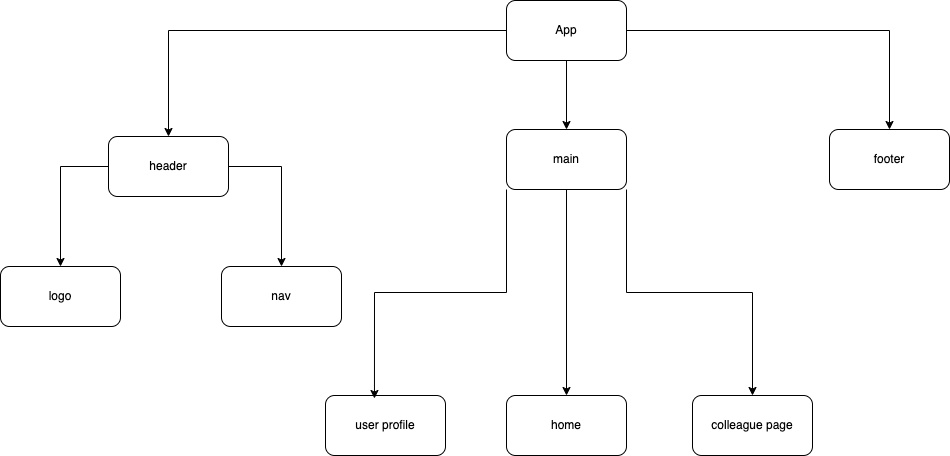

The diagram above was exported from draw.io. Its source (the exported page's mxGraphModel, read from the mxfile embedded in the PNG):
<mxGraphModel dx="874" dy="1015" grid="0" gridSize="10" guides="1" tooltips="1" connect="1" arrows="1" fold="1" page="0" pageScale="1" pageWidth="850" pageHeight="1100" math="0" shadow="0">
  <root>
    <mxCell id="0" />
    <mxCell id="1" parent="0" />
    <mxCell id="6kkqWBBafMlH9pNWexW2-9" style="edgeStyle=orthogonalEdgeStyle;rounded=0;orthogonalLoop=1;jettySize=auto;html=1;exitX=0.5;exitY=1;exitDx=0;exitDy=0;" edge="1" parent="1" source="3TnR0vY-euIR3GTdnzNH-2" target="6kkqWBBafMlH9pNWexW2-1">
      <mxGeometry relative="1" as="geometry" />
    </mxCell>
    <mxCell id="6kkqWBBafMlH9pNWexW2-10" style="edgeStyle=orthogonalEdgeStyle;rounded=0;orthogonalLoop=1;jettySize=auto;html=1;exitX=1;exitY=0.5;exitDx=0;exitDy=0;" edge="1" parent="1" source="3TnR0vY-euIR3GTdnzNH-2" target="6kkqWBBafMlH9pNWexW2-3">
      <mxGeometry relative="1" as="geometry">
        <mxPoint x="689" y="47" as="targetPoint" />
      </mxGeometry>
    </mxCell>
    <mxCell id="6kkqWBBafMlH9pNWexW2-11" style="edgeStyle=orthogonalEdgeStyle;rounded=0;orthogonalLoop=1;jettySize=auto;html=1;exitX=0;exitY=0.5;exitDx=0;exitDy=0;entryX=0.5;entryY=0;entryDx=0;entryDy=0;" edge="1" parent="1" source="3TnR0vY-euIR3GTdnzNH-2" target="6kkqWBBafMlH9pNWexW2-2">
      <mxGeometry relative="1" as="geometry" />
    </mxCell>
    <mxCell id="3TnR0vY-euIR3GTdnzNH-2" value="App" style="rounded=1;whiteSpace=wrap;html=1;" parent="1" vertex="1">
      <mxGeometry x="354" y="-10" width="120" height="60" as="geometry" />
    </mxCell>
    <mxCell id="6kkqWBBafMlH9pNWexW2-19" style="edgeStyle=orthogonalEdgeStyle;rounded=0;orthogonalLoop=1;jettySize=auto;html=1;exitX=0.5;exitY=1;exitDx=0;exitDy=0;" edge="1" parent="1" source="6kkqWBBafMlH9pNWexW2-1" target="6kkqWBBafMlH9pNWexW2-6">
      <mxGeometry relative="1" as="geometry" />
    </mxCell>
    <mxCell id="6kkqWBBafMlH9pNWexW2-20" style="edgeStyle=orthogonalEdgeStyle;rounded=0;orthogonalLoop=1;jettySize=auto;html=1;exitX=1;exitY=1;exitDx=0;exitDy=0;entryX=0.5;entryY=0;entryDx=0;entryDy=0;" edge="1" parent="1" source="6kkqWBBafMlH9pNWexW2-1" target="6kkqWBBafMlH9pNWexW2-7">
      <mxGeometry relative="1" as="geometry" />
    </mxCell>
    <mxCell id="6kkqWBBafMlH9pNWexW2-1" value="main" style="rounded=1;whiteSpace=wrap;html=1;" vertex="1" parent="1">
      <mxGeometry x="354" y="119" width="120" height="60" as="geometry" />
    </mxCell>
    <mxCell id="6kkqWBBafMlH9pNWexW2-12" style="edgeStyle=orthogonalEdgeStyle;rounded=0;orthogonalLoop=1;jettySize=auto;html=1;exitX=1;exitY=0.5;exitDx=0;exitDy=0;" edge="1" parent="1" source="6kkqWBBafMlH9pNWexW2-2" target="6kkqWBBafMlH9pNWexW2-4">
      <mxGeometry relative="1" as="geometry" />
    </mxCell>
    <mxCell id="6kkqWBBafMlH9pNWexW2-13" style="edgeStyle=orthogonalEdgeStyle;rounded=0;orthogonalLoop=1;jettySize=auto;html=1;exitX=0;exitY=0.5;exitDx=0;exitDy=0;entryX=0.5;entryY=0;entryDx=0;entryDy=0;" edge="1" parent="1" source="6kkqWBBafMlH9pNWexW2-2" target="6kkqWBBafMlH9pNWexW2-5">
      <mxGeometry relative="1" as="geometry" />
    </mxCell>
    <mxCell id="6kkqWBBafMlH9pNWexW2-2" value="header" style="rounded=1;whiteSpace=wrap;html=1;" vertex="1" parent="1">
      <mxGeometry x="-44" y="126" width="120" height="60" as="geometry" />
    </mxCell>
    <mxCell id="6kkqWBBafMlH9pNWexW2-3" value="footer" style="rounded=1;whiteSpace=wrap;html=1;" vertex="1" parent="1">
      <mxGeometry x="677" y="119" width="120" height="60" as="geometry" />
    </mxCell>
    <mxCell id="6kkqWBBafMlH9pNWexW2-4" value="nav" style="rounded=1;whiteSpace=wrap;html=1;" vertex="1" parent="1">
      <mxGeometry x="69" y="256" width="120" height="60" as="geometry" />
    </mxCell>
    <mxCell id="6kkqWBBafMlH9pNWexW2-5" value="logo" style="rounded=1;whiteSpace=wrap;html=1;" vertex="1" parent="1">
      <mxGeometry x="-152" y="256" width="120" height="60" as="geometry" />
    </mxCell>
    <mxCell id="6kkqWBBafMlH9pNWexW2-6" value="home" style="rounded=1;whiteSpace=wrap;html=1;" vertex="1" parent="1">
      <mxGeometry x="354" y="385" width="120" height="60" as="geometry" />
    </mxCell>
    <mxCell id="6kkqWBBafMlH9pNWexW2-7" value="colleague page" style="rounded=1;whiteSpace=wrap;html=1;" vertex="1" parent="1">
      <mxGeometry x="540" y="385" width="120" height="60" as="geometry" />
    </mxCell>
    <mxCell id="6kkqWBBafMlH9pNWexW2-8" value="user profile" style="rounded=1;whiteSpace=wrap;html=1;" vertex="1" parent="1">
      <mxGeometry x="173" y="385" width="120" height="60" as="geometry" />
    </mxCell>
    <mxCell id="6kkqWBBafMlH9pNWexW2-21" style="edgeStyle=orthogonalEdgeStyle;rounded=0;orthogonalLoop=1;jettySize=auto;html=1;exitX=0;exitY=1;exitDx=0;exitDy=0;entryX=0.408;entryY=0.05;entryDx=0;entryDy=0;entryPerimeter=0;" edge="1" parent="1" source="6kkqWBBafMlH9pNWexW2-1" target="6kkqWBBafMlH9pNWexW2-8">
      <mxGeometry relative="1" as="geometry" />
    </mxCell>
  </root>
</mxGraphModel>